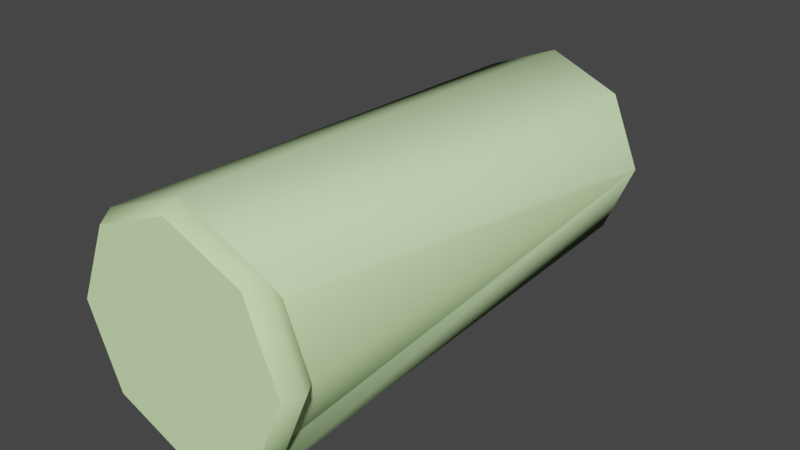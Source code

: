# Source: shell_shotgun.blend  (saved by Blender 2.92.15; exported with 4.5.12 LTS)
import bpy
from mathutils import Matrix  # noqa: F401  (used for matrix-valued properties, if any)

bpy.ops.wm.read_factory_settings(use_empty=True)
scene = bpy.context.scene
scene.name = 'shell_shotgun.qc'

# ---- materials (node trees are filled in below, after node groups)
mat_all_shells = bpy.data.materials.new('all_shells')
mat_all_shells.use_transparent_shadow = False
mat_all_shells.diffuse_color = (0.7076, 0.9883, 0.4802, 1.0)
mat_phy = bpy.data.materials.new('  phy')
mat_phy.use_transparent_shadow = False
mat_phy.diffuse_color = (0.6755, 0.9305, 0.4955, 1.0)

# ---- material node trees

# ---- world
world_world = bpy.data.worlds.new('World'); scene.world = world_world
world_world.use_nodes = True; world_world.node_tree.nodes.clear()
_N = world_world.node_tree.nodes; _L = world_world.node_tree.links
n0 = _N.new('ShaderNodeOutputWorld'); n0.name = 'World Output'; n0.location = (300, 300)
n1 = _N.new('ShaderNodeBackground'); n1.name = 'Background'; n1.location = (10, 300)
n1.inputs[0].default_value = (0.05088, 0.05088, 0.05088, 1.0)
_L.new(n1.outputs[0], n0.inputs[0])
n0.is_active_output = True
world_world.color = (0.05088, 0.05088, 0.05088)
world_world.use_sun_shadow = False
world_world.sun_shadow_jitter_overblur = 0.0

# ---- meshes
me_shell_shotgun_reference = bpy.data.meshes.new('shell_shotgun_reference')
me_shell_shotgun_reference.from_pydata([(-0.003548, -2.6, -1.05), (-1.055, -2.6, 0.000852), (-0.7467, -2.6, -0.7423), (-0.7467, -2.6, 0.744), (-0.003548, -2.6, 1.052), (0.7396, -2.6, 0.744), (1.047, -2.6, 0.000852), (0.7396, -2.6, -0.7423), (-0.003548, 0.004576, 0.000852), (0.5732, 2.394, -0.5759), (-0.003548, 2.394, -0.8148), (0.8121, 2.394, 0.000852), (0.5732, 2.394, 0.5776), (-0.003548, 2.394, 0.8165), (-0.5803, 2.394, 0.5776), (-0.8192, 2.394, 0.000852), (-0.5803, 2.394, -0.5759), (-0.003548, -2.447, 1.142), (-0.003548, -2.302, 1.054), (-0.7483, -2.302, 0.7456), (0.8033, -2.447, 0.8077), (0.7412, -2.302, 0.7456), (1.05, -2.302, 0.000852), (1.137, -2.447, 0.000852), (0.7412, -2.302, -0.7439), (0.8033, -2.447, -0.806), (-0.003548, -2.302, -1.052), (-0.003548, -2.447, -1.14), (-0.7483, -2.302, -0.7439), (-0.8104, -2.447, -0.806), (-1.057, -2.302, 0.000852), (-1.145, -2.447, 0.000852), (-0.8104, -2.447, 0.8077), (-0.003548, 2.247, -0.99), (-0.7042, 2.247, -0.6998), (-0.9944, 2.247, 0.000852), (-0.7042, 2.247, 0.7015), (-0.003548, 2.247, 0.9917), (0.6971, 2.247, 0.7015), (0.9873, 2.247, 0.000852), (0.6971, 2.247, -0.6998)], [], [(0, 1, 2), (0, 3, 1), (0, 4, 3), (0, 5, 4), (0, 6, 5), (0, 7, 6), (8, 9, 10), (8, 11, 9), (12, 11, 8), (13, 12, 8), (13, 8, 14), (8, 15, 14), (8, 16, 15), (8, 10, 16), (17, 18, 19), (18, 17, 20), (18, 20, 21), (22, 21, 20), (22, 20, 23), (24, 22, 23), (24, 23, 25), (26, 24, 25), (26, 25, 27), (28, 26, 27), (28, 27, 29), (30, 28, 29), (30, 29, 31), (19, 30, 31), (19, 31, 32), (17, 19, 32), (24, 26, 33), (26, 34, 33), (26, 28, 34), (28, 35, 34), (28, 30, 35), (30, 36, 35), (30, 19, 36), (36, 19, 18), (36, 18, 37), (38, 37, 18), (38, 18, 21), (21, 39, 38), (21, 22, 39), (22, 40, 39), (22, 24, 40), (24, 33, 40), (9, 33, 10), (10, 33, 34), (10, 34, 16), (16, 34, 35), (16, 35, 15), (14, 15, 35), (14, 35, 36), (13, 14, 36), (13, 36, 37), (37, 12, 13), (37, 38, 12), (12, 38, 39), (12, 39, 11), (11, 39, 40), (11, 40, 9), (9, 40, 33), (32, 3, 4), (3, 32, 31), (3, 31, 1), (1, 31, 29), (1, 29, 2), (2, 29, 27), (2, 27, 0), (0, 27, 25), (0, 25, 7), (7, 25, 23), (7, 23, 6), (20, 6, 23), (20, 5, 6), (20, 4, 5), (20, 17, 4), (32, 4, 17)])
me_shell_shotgun_reference.polygons.foreach_set('use_smooth', [True] * 78)
_k = set([(0, 2), (0, 7), (1, 2), (1, 3), (3, 4), (4, 5), (5, 6), (6, 7), (9, 10), (9, 11), (10, 16), (11, 12), (12, 13), (13, 14), (14, 15), (15, 16), (18, 19), (18, 21), (19, 30), (21, 22), (22, 24), (24, 26), (26, 28), (28, 30), (33, 34), (33, 40), (34, 35), (35, 36), (36, 37), (37, 38), (38, 39), (39, 40)])
me_shell_shotgun_reference.attributes.new('sharp_edge', 'BOOLEAN', 'EDGE').data.foreach_set('value', [ (min(e.vertices), max(e.vertices)) in _k for e in me_shell_shotgun_reference.edges])
_uv = me_shell_shotgun_reference.uv_layers.new(name='UVMap')
_uv.uv.foreach_set('vector', [0.8312, 0.03534, 0.697, 0.1696, 0.7363, 0.07465, 0.8312, 0.03534, 0.7363, 0.2645, 0.697, 0.1696, 0.8312, 0.03534, 0.8312, 0.3038, 0.7363, 0.2645, 0.8312, 0.03534, 0.9261, 0.2645, 0.8312, 0.3038, 0.8312, 0.03534, 0.9654, 0.1696, 0.9261, 0.2645, 0.8312, 0.03534, 0.9261, 0.07465, 0.9654, 0.1696, 0.3678, 0.5502, 0.4435, 0.4745, 0.3678, 0.4432, 0.3678, 0.5502, 0.4748, 0.5502, 0.4435, 0.4745, 0.4435, 0.6259, 0.4748, 0.5502, 0.3678, 0.5502, 0.3678, 0.6573, 0.4435, 0.6259, 0.3678, 0.5502, 0.3678, 0.6573, 0.3678, 0.5502, 0.2921, 0.6259, 0.3678, 0.5502, 0.2608, 0.5502, 0.2921, 0.6259, 0.3678, 0.5502, 0.2921, 0.4745, 0.2608, 0.5502, 0.3678, 0.5502, 0.3678, 0.4432, 0.2921, 0.4745, 0.9965, 0.707, 0.9772, 0.707, 0.9772, 0.6274, 0.9772, 0.707, 0.9965, 0.707, 0.9965, 0.6274, 0.9772, 0.707, 0.9965, 0.6274, 0.9772, 0.6274, 0.9772, 0.5498, 0.9772, 0.6274, 0.9965, 0.6274, 0.9772, 0.5498, 0.9965, 0.6274, 0.9965, 0.5498, 0.9772, 0.4722, 0.9772, 0.5498, 0.9965, 0.5498, 0.9772, 0.4722, 0.9965, 0.5498, 0.9965, 0.4722, 0.9772, 0.3926, 0.9772, 0.4722, 0.9965, 0.4722, 0.9772, 0.3926, 0.9965, 0.4722, 0.9965, 0.3926, 0.9772, 0.4722, 0.9772, 0.3926, 0.9965, 0.3926, 0.9772, 0.4722, 0.9965, 0.3926, 0.9965, 0.4722, 0.9772, 0.5498, 0.9772, 0.4722, 0.9965, 0.4722, 0.9772, 0.5498, 0.9965, 0.4722, 0.9965, 0.5498, 0.9772, 0.6274, 0.9772, 0.5498, 0.9965, 0.5498, 0.9772, 0.6274, 0.9965, 0.5498, 0.9965, 0.6274, 0.9965, 0.707, 0.9772, 0.6274, 0.9965, 0.6274, 0.9772, 0.4722, 0.9772, 0.3926, 0.5248, 0.3926, 0.9772, 0.3926, 0.5248, 0.4722, 0.5248, 0.3926, 0.9772, 0.3926, 0.9772, 0.4722, 0.5248, 0.4722, 0.9772, 0.4722, 0.5248, 0.5498, 0.5248, 0.4722, 0.9772, 0.4722, 0.9772, 0.5498, 0.5248, 0.5498, 0.9772, 0.5498, 0.5248, 0.6274, 0.5248, 0.5498, 0.9772, 0.5498, 0.9772, 0.6274, 0.5248, 0.6274, 0.5248, 0.6274, 0.9772, 0.6274, 0.9772, 0.707, 0.5248, 0.6274, 0.9772, 0.707, 0.5248, 0.707, 0.5248, 0.6274, 0.5248, 0.707, 0.9772, 0.707, 0.5248, 0.6274, 0.9772, 0.707, 0.9772, 0.6274, 0.9772, 0.6274, 0.5248, 0.5498, 0.5248, 0.6274, 0.9772, 0.6274, 0.9772, 0.5498, 0.5248, 0.5498, 0.9772, 0.5498, 0.5248, 0.4722, 0.5248, 0.5498, 0.9772, 0.5498, 0.9772, 0.4722, 0.5248, 0.4722, 0.9772, 0.4722, 0.5248, 0.3926, 0.5248, 0.4722, 0.4435, 0.4745, 0.3678, 0.4202, 0.3678, 0.4432, 0.3678, 0.4432, 0.3678, 0.4202, 0.2758, 0.4583, 0.3678, 0.4432, 0.2758, 0.4583, 0.2921, 0.4745, 0.2921, 0.4745, 0.2758, 0.4583, 0.2378, 0.5502, 0.2921, 0.4745, 0.2378, 0.5502, 0.2608, 0.5502, 0.2921, 0.6259, 0.2608, 0.5502, 0.2378, 0.5502, 0.2921, 0.6259, 0.2378, 0.5502, 0.2758, 0.6422, 0.3678, 0.6573, 0.2921, 0.6259, 0.2758, 0.6422, 0.3678, 0.6573, 0.2758, 0.6422, 0.3678, 0.6803, 0.3678, 0.6803, 0.4435, 0.6259, 0.3678, 0.6573, 0.3678, 0.6803, 0.4598, 0.6422, 0.4435, 0.6259, 0.4435, 0.6259, 0.4598, 0.6422, 0.4978, 0.5502, 0.4435, 0.6259, 0.4978, 0.5502, 0.4748, 0.5502, 0.4748, 0.5502, 0.4978, 0.5502, 0.4598, 0.4583, 0.4748, 0.5502, 0.4598, 0.4583, 0.4435, 0.4745, 0.4435, 0.4745, 0.4598, 0.4583, 0.3678, 0.4202, 0.7212, 0.2796, 0.7363, 0.2645, 0.8312, 0.3038, 0.7363, 0.2645, 0.7212, 0.2796, 0.6756, 0.1696, 0.7363, 0.2645, 0.6756, 0.1696, 0.697, 0.1696, 0.697, 0.1696, 0.6756, 0.1696, 0.7212, 0.05954, 0.697, 0.1696, 0.7212, 0.05954, 0.7363, 0.07465, 0.7363, 0.07465, 0.7212, 0.05954, 0.8312, 0.01397, 0.7363, 0.07465, 0.8312, 0.01397, 0.8312, 0.03534, 0.8312, 0.03534, 0.8312, 0.01397, 0.9412, 0.05954, 0.8312, 0.03534, 0.9412, 0.05954, 0.9261, 0.07465, 0.9261, 0.07465, 0.9412, 0.05954, 0.9868, 0.1696, 0.9261, 0.07465, 0.9868, 0.1696, 0.9654, 0.1696, 0.9412, 0.2796, 0.9654, 0.1696, 0.9868, 0.1696, 0.9412, 0.2796, 0.9261, 0.2645, 0.9654, 0.1696, 0.9412, 0.2796, 0.8312, 0.3038, 0.9261, 0.2645, 0.9412, 0.2796, 0.8312, 0.3251, 0.8312, 0.3038, 0.7212, 0.2796, 0.8312, 0.3038, 0.8312, 0.3251])
me_shell_shotgun_reference.materials.append(mat_all_shells)
me_shell_shotgun_reference.use_remesh_fix_poles = True
me_shell_shotgun_reference.use_remesh_preserve_attributes = False
me_shell_shotgun_reference.use_mirror_vertex_groups = False
me_shell_shotgun_reference.update()
me_shell_shotgun_reference.normals_split_custom_set([tuple(v) for v in zip(*[iter([0.0, -1.0, 5.088e-08, 0.0, -1.0, 0.0, 0.0, -1.0, 0.0, 0.0, -1.0, 5.088e-08, 0.0, -1.0, 0.0, 0.0, -1.0, 0.0, 0.0, -1.0, 5.088e-08, 0.0, -1.0, 0.0, 0.0, -1.0, 0.0, 0.0, -1.0, 5.088e-08, 0.0, -1.0, -7.195e-08, 0.0, -1.0, 0.0, 0.0, -1.0, 5.088e-08, 0.0, -1.0, -9.303e-08, 0.0, -1.0, -7.195e-08, 0.0, -1.0, 5.088e-08, 0.0, -1.0, 5.211e-07, 0.0, -1.0, -9.303e-08, -6.998e-07, 1.0, -4.998e-08, -0.6692, 0.323, 0.6692, -2.434e-07, 0.323, 0.9464, -6.998e-07, 1.0, -4.998e-08, -0.9464, 0.323, -4.425e-08, -0.6692, 0.323, 0.6692, -0.6692, 0.323, -0.6692, -0.9464, 0.323, -4.425e-08, -6.998e-07, 1.0, -4.998e-08, -2.434e-07, 0.323, -0.9464, -0.6692, 0.323, -0.6692, -6.998e-07, 1.0, -4.998e-08, -2.434e-07, 0.323, -0.9464, -6.998e-07, 1.0, -4.998e-08, 0.6692, 0.323, -0.6692, -6.998e-07, 1.0, -4.998e-08, 0.9464, 0.323, 0.0, 0.6692, 0.323, -0.6692, -6.998e-07, 1.0, -4.998e-08, 0.6692, 0.323, 0.6692, 0.9464, 0.323, 0.0, -6.998e-07, 1.0, -4.998e-08, -2.434e-07, 0.323, 0.9464, 0.6692, 0.323, 0.6692, 7.006e-06, 0.007065, 1.0, -4.054e-06, 0.5181, 0.8553, -0.6048, 0.5181, 0.6048, -4.054e-06, 0.5181, 0.8553, 7.006e-06, 0.007065, 1.0, 0.7071, 0.006642, 0.7071, -4.054e-06, 0.5181, 0.8553, 0.7071, 0.006642, 0.7071, 0.6048, 0.5181, 0.6048, 0.8553, 0.5181, -4.197e-06, 0.6048, 0.5181, 0.6048, 0.7071, 0.006642, 0.7071, 0.8553, 0.5181, -4.197e-06, 0.7071, 0.006642, 0.7071, 1.0, 0.007079, 1.355e-05, 0.6048, 0.5181, -0.6048, 0.8553, 0.5181, -4.197e-06, 1.0, 0.007079, 1.355e-05, 0.6048, 0.5181, -0.6048, 1.0, 0.007079, 1.355e-05, 0.7071, 0.006516, -0.7071, -4.036e-06, 0.5181, -0.8553, 0.6048, 0.5181, -0.6048, 0.7071, 0.006516, -0.7071, -4.036e-06, 0.5181, -0.8553, 0.7071, 0.006516, -0.7071, 1.407e-05, 0.007076, -1.0, -0.6048, 0.5181, -0.6048, -4.036e-06, 0.5181, -0.8553, 1.407e-05, 0.007076, -1.0, -0.6048, 0.5181, -0.6048, 1.407e-05, 0.007076, -1.0, -0.7071, 0.006454, -0.7071, -0.8553, 0.5181, 4.983e-06, -0.6048, 0.5181, -0.6048, -0.7071, 0.006454, -0.7071, -0.8553, 0.5181, 4.983e-06, -0.7071, 0.006454, -0.7071, -1.0, 0.007076, -1.325e-05, -0.6048, 0.5181, 0.6048, -0.8553, 0.5181, 4.983e-06, -1.0, 0.007076, -1.325e-05, -0.6048, 0.5181, 0.6048, -1.0, 0.007076, -1.325e-05, -0.7071, 0.006463, 0.7071, 7.006e-06, 0.007065, 1.0, -0.6048, 0.5181, 0.6048, -0.7071, 0.006463, 0.7071, 0.707, 0.01371, -0.707, 3.462e-06, 0.01371, -0.9999, -1.658e-06, 0.01371, -0.9999, 3.462e-06, 0.01371, -0.9999, -0.707, 0.01371, -0.707, -1.658e-06, 0.01371, -0.9999, 3.462e-06, 0.01371, -0.9999, -0.707, 0.01371, -0.707, -0.707, 0.01371, -0.707, -0.707, 0.01371, -0.707, -0.9999, 0.01371, 1.924e-06, -0.707, 0.01371, -0.707, -0.707, 0.01371, -0.707, -0.9999, 0.01371, -3.462e-06, -0.9999, 0.01371, 1.924e-06, -0.9999, 0.01371, -3.462e-06, -0.707, 0.01371, 0.707, -0.9999, 0.01371, 1.924e-06, -0.9999, 0.01371, -3.462e-06, -0.707, 0.01371, 0.707, -0.707, 0.01371, 0.707, -0.707, 0.01371, 0.707, -0.707, 0.01371, 0.707, 4.121e-08, 0.01371, 0.9999, -0.707, 0.01371, 0.707, 4.121e-08, 0.01371, 0.9999, 2.251e-07, 0.01371, 0.9999, 0.707, 0.01371, 0.707, 2.251e-07, 0.01371, 0.9999, 4.121e-08, 0.01371, 0.9999, 0.707, 0.01371, 0.707, 4.121e-08, 0.01371, 0.9999, 0.707, 0.01371, 0.707, 0.707, 0.01371, 0.707, 0.9999, 0.01371, -1.985e-06, 0.707, 0.01371, 0.707, 0.707, 0.01371, 0.707, 0.9999, 0.01371, 3.4e-06, 0.9999, 0.01371, -1.985e-06, 0.9999, 0.01371, 3.4e-06, 0.707, 0.01371, -0.707, 0.9999, 0.01371, -1.985e-06, 0.9999, 0.01371, 3.4e-06, 0.707, 0.01371, -0.707, 0.707, 0.01371, -0.707, 0.707, 0.01371, -0.707, -1.658e-06, 0.01371, -0.9999, 0.707, 0.01371, -0.707, 0.4554, 0.765, -0.4554, 1.574e-07, 0.765, -0.644, 5.045e-06, 0.765, -0.644, 5.045e-06, 0.765, -0.644, 1.574e-07, 0.765, -0.644, -0.4554, 0.765, -0.4554, 5.045e-06, 0.765, -0.644, -0.4554, 0.765, -0.4554, -0.4554, 0.765, -0.4554, -0.4554, 0.765, -0.4554, -0.4554, 0.765, -0.4554, -0.644, 0.765, 9.082e-09, -0.4554, 0.765, -0.4554, -0.644, 0.765, 9.082e-09, -0.644, 0.765, 3.303e-08, -0.4554, 0.765, 0.4554, -0.644, 0.765, 3.303e-08, -0.644, 0.765, 9.082e-09, -0.4554, 0.765, 0.4554, -0.644, 0.765, 9.082e-09, -0.4554, 0.765, 0.4554, 4.995e-06, 0.765, 0.644, -0.4554, 0.765, 0.4554, -0.4554, 0.765, 0.4554, 4.995e-06, 0.765, 0.644, -0.4554, 0.765, 0.4554, 1.937e-07, 0.765, 0.644, 1.937e-07, 0.765, 0.644, 0.4554, 0.765, 0.4554, 4.995e-06, 0.765, 0.644, 1.937e-07, 0.765, 0.644, 0.4554, 0.765, 0.4554, 0.4554, 0.765, 0.4554, 0.4554, 0.765, 0.4554, 0.4554, 0.765, 0.4554, 0.644, 0.765, -2.876e-07, 0.4554, 0.765, 0.4554, 0.644, 0.765, -2.876e-07, 0.644, 0.765, 4.489e-06, 0.644, 0.765, 4.489e-06, 0.644, 0.765, -2.876e-07, 0.4554, 0.765, -0.4554, 0.644, 0.765, 4.489e-06, 0.4554, 0.765, -0.4554, 0.4554, 0.765, -0.4554, 0.4554, 0.765, -0.4554, 0.4554, 0.765, -0.4554, 1.574e-07, 0.765, -0.644, -0.7071, 0.006463, 0.7071, -0.6095, -0.507, 0.6095, 2.464e-07, -0.507, 0.8619, -0.6095, -0.507, 0.6095, -0.7071, 0.006463, 0.7071, -1.0, 0.007076, -1.325e-05, -0.6095, -0.507, 0.6095, -1.0, 0.007076, -1.325e-05, -0.8619, -0.507, 2.706e-06, -0.8619, -0.507, 2.706e-06, -1.0, 0.007076, -1.325e-05, -0.7071, 0.006454, -0.7071, -0.8619, -0.507, 2.706e-06, -0.7071, 0.006454, -0.7071, -0.6095, -0.507, -0.6095, -0.6095, -0.507, -0.6095, -0.7071, 0.006454, -0.7071, 1.407e-05, 0.007076, -1.0, -0.6095, -0.507, -0.6095, 1.407e-05, 0.007076, -1.0, -2.242e-06, -0.507, -0.8619, -2.242e-06, -0.507, -0.8619, 1.407e-05, 0.007076, -1.0, 0.7071, 0.006516, -0.7071, -2.242e-06, -0.507, -0.8619, 0.7071, 0.006516, -0.7071, 0.6095, -0.507, -0.6095, 0.6095, -0.507, -0.6095, 0.7071, 0.006516, -0.7071, 1.0, 0.007079, 1.355e-05, 0.6095, -0.507, -0.6095, 1.0, 0.007079, 1.355e-05, 0.8619, -0.507, -3.006e-06, 0.7071, 0.006642, 0.7071, 0.8619, -0.507, -3.006e-06, 1.0, 0.007079, 1.355e-05, 0.7071, 0.006642, 0.7071, 0.6095, -0.507, 0.6095, 0.8619, -0.507, -3.006e-06, 0.7071, 0.006642, 0.7071, 2.464e-07, -0.507, 0.8619, 0.6095, -0.507, 0.6095, 0.7071, 0.006642, 0.7071, 7.006e-06, 0.007065, 1.0, 2.464e-07, -0.507, 0.8619, -0.7071, 0.006463, 0.7071, 2.464e-07, -0.507, 0.8619, 7.006e-06, 0.007065, 1.0])] * 3)])
me_shell_shotgun_physics = bpy.data.meshes.new('shell_shotgun_physics')
me_shell_shotgun_physics.from_pydata([(-0.9944, 2.247, 0.000852), (-0.7042, 2.247, -0.6998), (-1.145, -2.447, 0.000852), (-0.8104, -2.447, -0.806), (-0.003548, 2.247, -0.99), (-0.7042, 2.247, 0.7015), (-0.003548, 2.247, 0.9917), (0.6971, 2.247, -0.6998), (-0.8104, -2.447, 0.8077), (-0.003548, -2.447, 1.142), (0.6971, 2.247, 0.7015), (0.8033, -2.447, 0.8077), (0.8033, -2.447, -0.806), (0.9873, 2.247, 0.000852)], [], [(0, 1, 2), (2, 1, 3), (4, 1, 0), (4, 0, 5), (4, 5, 6), (4, 6, 7), (3, 1, 4), (2, 8, 5), (2, 5, 0), (9, 6, 5), (5, 8, 9), (6, 9, 10), (9, 11, 10), (9, 8, 11), (8, 2, 11), (2, 3, 11), (3, 12, 11), (10, 13, 7), (10, 7, 6), (13, 12, 7), (7, 12, 4), (10, 11, 13), (12, 3, 4), (13, 11, 12)])
me_shell_shotgun_physics.polygons.foreach_set('use_smooth', [True] * 24)
_uv = me_shell_shotgun_physics.uv_layers.new(name='UVMap')
_uv.uv.foreach_set('vector', [0.0, 0.0, 0.0, 0.0, 0.0, 0.0, 0.0, 0.0, 0.0, 0.0, 0.0, 0.0, 0.0, 0.0, 0.0, 0.0, 0.0, 0.0, 0.0, 0.0, 0.0, 0.0, 0.0, 0.0, 0.0, 0.0, 0.0, 0.0, 0.0, 0.0, 0.0, 0.0, 0.0, 0.0, 0.0, 0.0, 0.0, 0.0, 0.0, 0.0, 0.0, 0.0, 0.0, 0.0, 0.0, 0.0, 0.0, 0.0, 0.0, 0.0, 0.0, 0.0, 0.0, 0.0, 0.0, 0.0, 0.0, 0.0, 0.0, 0.0, 0.0, 0.0, 0.0, 0.0, 0.0, 0.0, 0.0, 0.0, 0.0, 0.0, 0.0, 0.0, 0.0, 0.0, 0.0, 0.0, 0.0, 0.0, 0.0, 0.0, 0.0, 0.0, 0.0, 0.0, 0.0, 0.0, 0.0, 0.0, 0.0, 0.0, 0.0, 0.0, 0.0, 0.0, 0.0, 0.0, 0.0, 0.0, 0.0, 0.0, 0.0, 0.0, 0.0, 0.0, 0.0, 0.0, 0.0, 0.0, 0.0, 0.0, 0.0, 0.0, 0.0, 0.0, 0.0, 0.0, 0.0, 0.0, 0.0, 0.0, 0.0, 0.0, 0.0, 0.0, 0.0, 0.0, 0.0, 0.0, 0.0, 0.0, 0.0, 0.0, 0.0, 0.0, 0.0, 0.0, 0.0, 0.0, 0.0, 0.0, 0.0, 0.0, 0.0, 0.0])
me_shell_shotgun_physics.materials.append(mat_phy)
me_shell_shotgun_physics.use_remesh_fix_poles = True
me_shell_shotgun_physics.use_remesh_preserve_attributes = False
me_shell_shotgun_physics.use_mirror_vertex_groups = False
me_shell_shotgun_physics.update()
me_shell_shotgun_physics.normals_split_custom_set([tuple(v) for v in zip(*[iter([-0.2362, -7.71e-05, -0.9717, -0.07021, 0.5919, -0.803, 0.1868, -2.143e-05, -0.9824, 0.1868, -2.143e-05, -0.9824, -0.07021, 0.5919, -0.803, 0.3182, 0.8759, -0.3628, -0.2769, 0.9609, 1.237e-05, -0.07021, 0.5919, -0.803, -0.2362, -7.71e-05, -0.9717, -0.2769, 0.9609, 1.237e-05, -0.2362, -7.71e-05, -0.9717, -0.1956, -0.6934, -0.6935, -0.2769, 0.9609, 1.237e-05, -0.1956, -0.6934, -0.6935, -0.5167, -0.8561, -8.136e-06, -0.2769, 0.9609, 1.237e-05, -0.5167, -0.8561, -8.136e-06, -0.4135, 0.6438, 0.6438, 0.3182, 0.8759, -0.3628, -0.07021, 0.5919, -0.803, -0.2769, 0.9609, 1.237e-05, 0.1868, -2.143e-05, -0.9824, 0.2066, -0.6919, -0.6919, -0.1956, -0.6934, -0.6935, 0.1868, -2.143e-05, -0.9824, -0.1956, -0.6934, -0.6935, -0.2362, -7.71e-05, -0.9717, 0.006104, -1.0, 3.605e-06, -0.5167, -0.8561, -8.136e-06, -0.1956, -0.6934, -0.6935, -0.1956, -0.6934, -0.6935, 0.2066, -0.6919, -0.6919, 0.006104, -1.0, 3.605e-06, -0.5167, -0.8561, -8.136e-06, 0.006104, -1.0, 3.605e-06, -0.1619, -0.7944, 0.5855, 0.006104, -1.0, 3.605e-06, 0.4271, -0.346, 0.8354, -0.1619, -0.7944, 0.5855, 0.006104, -1.0, 3.605e-06, 0.2066, -0.6919, -0.6919, 0.4271, -0.346, 0.8354, 0.2066, -0.6919, -0.6919, 0.1868, -2.143e-05, -0.9824, 0.4271, -0.346, 0.8354, 0.1868, -2.143e-05, -0.9824, 0.3182, 0.8759, -0.3628, 0.4271, -0.346, 0.8354, 0.3182, 0.8759, -0.3628, 0.1703, 0.6967, 0.6968, 0.4271, -0.346, 0.8354, -0.1619, -0.7944, 0.5855, -0.02259, -3.345e-05, 0.9997, -0.4135, 0.6438, 0.6438, -0.1619, -0.7944, 0.5855, -0.4135, 0.6438, 0.6438, -0.5167, -0.8561, -8.136e-06, -0.02259, -3.345e-05, 0.9997, 0.1703, 0.6967, 0.6968, -0.4135, 0.6438, 0.6438, -0.4135, 0.6438, 0.6438, 0.1703, 0.6967, 0.6968, -0.2769, 0.9609, 1.237e-05, -0.1619, -0.7944, 0.5855, 0.4271, -0.346, 0.8354, -0.02259, -3.345e-05, 0.9997, 0.1703, 0.6967, 0.6968, 0.3182, 0.8759, -0.3628, -0.2769, 0.9609, 1.237e-05, -0.02259, -3.345e-05, 0.9997, 0.4271, -0.346, 0.8354, 0.1703, 0.6967, 0.6968])] * 3)])

# ---- objects
ob_shell_shotgun_reference = bpy.data.objects.new('shell_shotgun_reference', me_shell_shotgun_reference)
ob_shell_shotgun_physics = bpy.data.objects.new('shell_shotgun_physics', me_shell_shotgun_physics)

# ---- transforms, parenting, visibility, modifiers, constraints
ob_shell_shotgun_reference.location = (0.0, 0.0, 0.0)
ob_shell_shotgun_reference.lineart.crease_threshold = 0.0
_vg = ob_shell_shotgun_reference.vertex_groups.new(name='polymsh')
ob_shell_shotgun_physics.location = (0.0, 0.0, 0.0)
ob_shell_shotgun_physics.display_type = 'SOLID'
ob_shell_shotgun_physics.show_wire = True
ob_shell_shotgun_physics.lineart.crease_threshold = 0.0
_vg = ob_shell_shotgun_physics.vertex_groups.new(name='polymsh')

# ---- collection membership
scene.collection.objects.link(ob_shell_shotgun_reference)
scene.collection.objects.link(ob_shell_shotgun_physics)

# ---- scene / render settings (as saved in the file)
scene.frame_start = 1; scene.frame_end = 250; scene.frame_set(0)
scene.render.engine = 'BLENDER_EEVEE_NEXT'
scene.cycles.use_denoising = False
scene.cycles.samples = 128
scene.cycles.sampling_pattern = 'TABULATED_SOBOL'
scene.cycles.use_adaptive_sampling = False
scene.cycles.use_light_tree = False
scene.view_settings.view_transform = 'Filmic'
bpy.context.view_layer.update()

# ---- added for rendering (the .blend has no active camera and no usable light): camera, sun
cam_auto = bpy.data.cameras.new('AutoCamera')
cam_auto.lens = 50.0
cam_auto.sensor_width = 36.0
cam_auto.clip_end = 1000.0
ob_auto_camera = bpy.data.objects.new('AutoCamera', cam_auto)
scene.collection.objects.link(ob_auto_camera)
ob_auto_camera.location = (5.49826, -6.70509, 4.4023)
ob_auto_camera.rotation_euler = (1.09748, -7.21219e-08, 0.694738)
scene.camera = ob_auto_camera
light_auto_sun = bpy.data.lights.new('AutoSun', 'SUN')
light_auto_sun.energy = 3.0
light_auto_sun.angle = 0.0523599
ob_auto_sun = bpy.data.objects.new('AutoSun', light_auto_sun)
scene.collection.objects.link(ob_auto_sun)
ob_auto_sun.rotation_euler = (0.872665, 0.174533, 0.523599)
bpy.context.view_layer.update()
